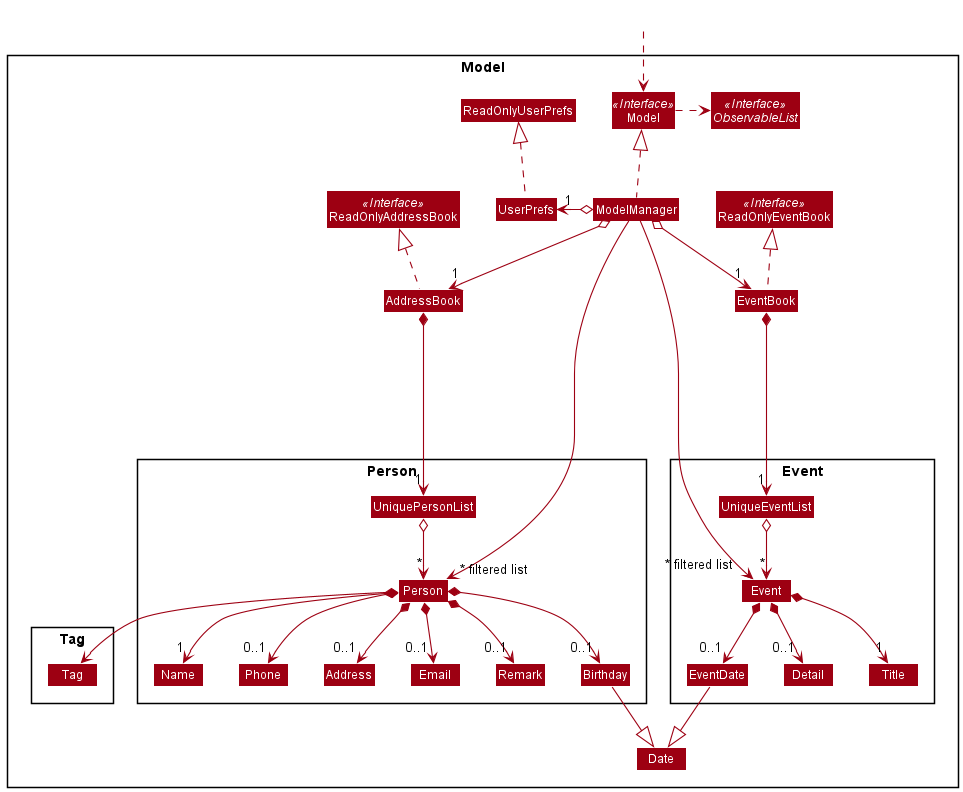

The diagram above was rendered by PlantUML. Its source (embedded in the PNG):
@startuml
!include style.puml
skinparam arrowThickness 1.1
skinparam arrowColor MODEL_COLOR
skinparam classBackgroundColor MODEL_COLOR

Package Model <<Rectangle>>{
Interface ReadOnlyAddressBook <<Interface>>
Interface ReadOnlyEventBook <<Interface>>
Interface Model <<Interface>>
Interface ObservableList <<Interface>>
Class AddressBook
Class EventBook
Class ReadOnlyAddressBook
Class ReadOnlyEventBook
Class Model
Class ModelManager
Class UserPrefs
Class ReadOnlyUserPrefs
Class Date

Package Person {
Class Person
Class Address
Class Birthday
Class Remark
Class Email
Class Name
Class Phone
Class UniquePersonList
}

Package Event {
Class Event
Class EventDate
Class Title
Class Detail
Class Email
Class UniqueEventList
}

Package Tag {
Class Tag
}
}

Class HiddenOutside #FFFFFF
HiddenOutside ..> Model

AddressBook .up.|> ReadOnlyAddressBook

ModelManager .up.|> Model
Model .right.> ObservableList
ModelManager o--> "1" AddressBook
ModelManager o-left-> "1" UserPrefs
UserPrefs .up.|> ReadOnlyUserPrefs

EventBook .up.|> ReadOnlyEventBook
ModelManager o--> "1" EventBook


AddressBook *--> "1" UniquePersonList
UniquePersonList o--> "*" Person
Person *--> "1" Name
Person *--> "0..1" Phone
Person *--> "0..1" Email
Person *--> "0..1" Birthday
Person *--> "0..1" Address
Person *--> "0..1" Remark
Person *--> "*" Tag

EventBook *--> "1" UniqueEventList
UniqueEventList o--> "*" Event
Event *--> "1" Title
Event *--> "0..1" Detail
Event *--> "0..1" EventDate

Birthday --|> Date
EventDate --|> Date

Name -[hidden]right-> Phone
Phone -[hidden]right-> Address
Address -[hidden]right-> Email
Email -[hidden]right-> Remark
Remark -[hidden]right-> Birthday

EventDate -[hidden]right-> Detail
Detail -[hidden]right-> Title

ModelManager ------>" ~* filtered list" Person
ModelManager ------>" ~* filtered list" Event
@enduml